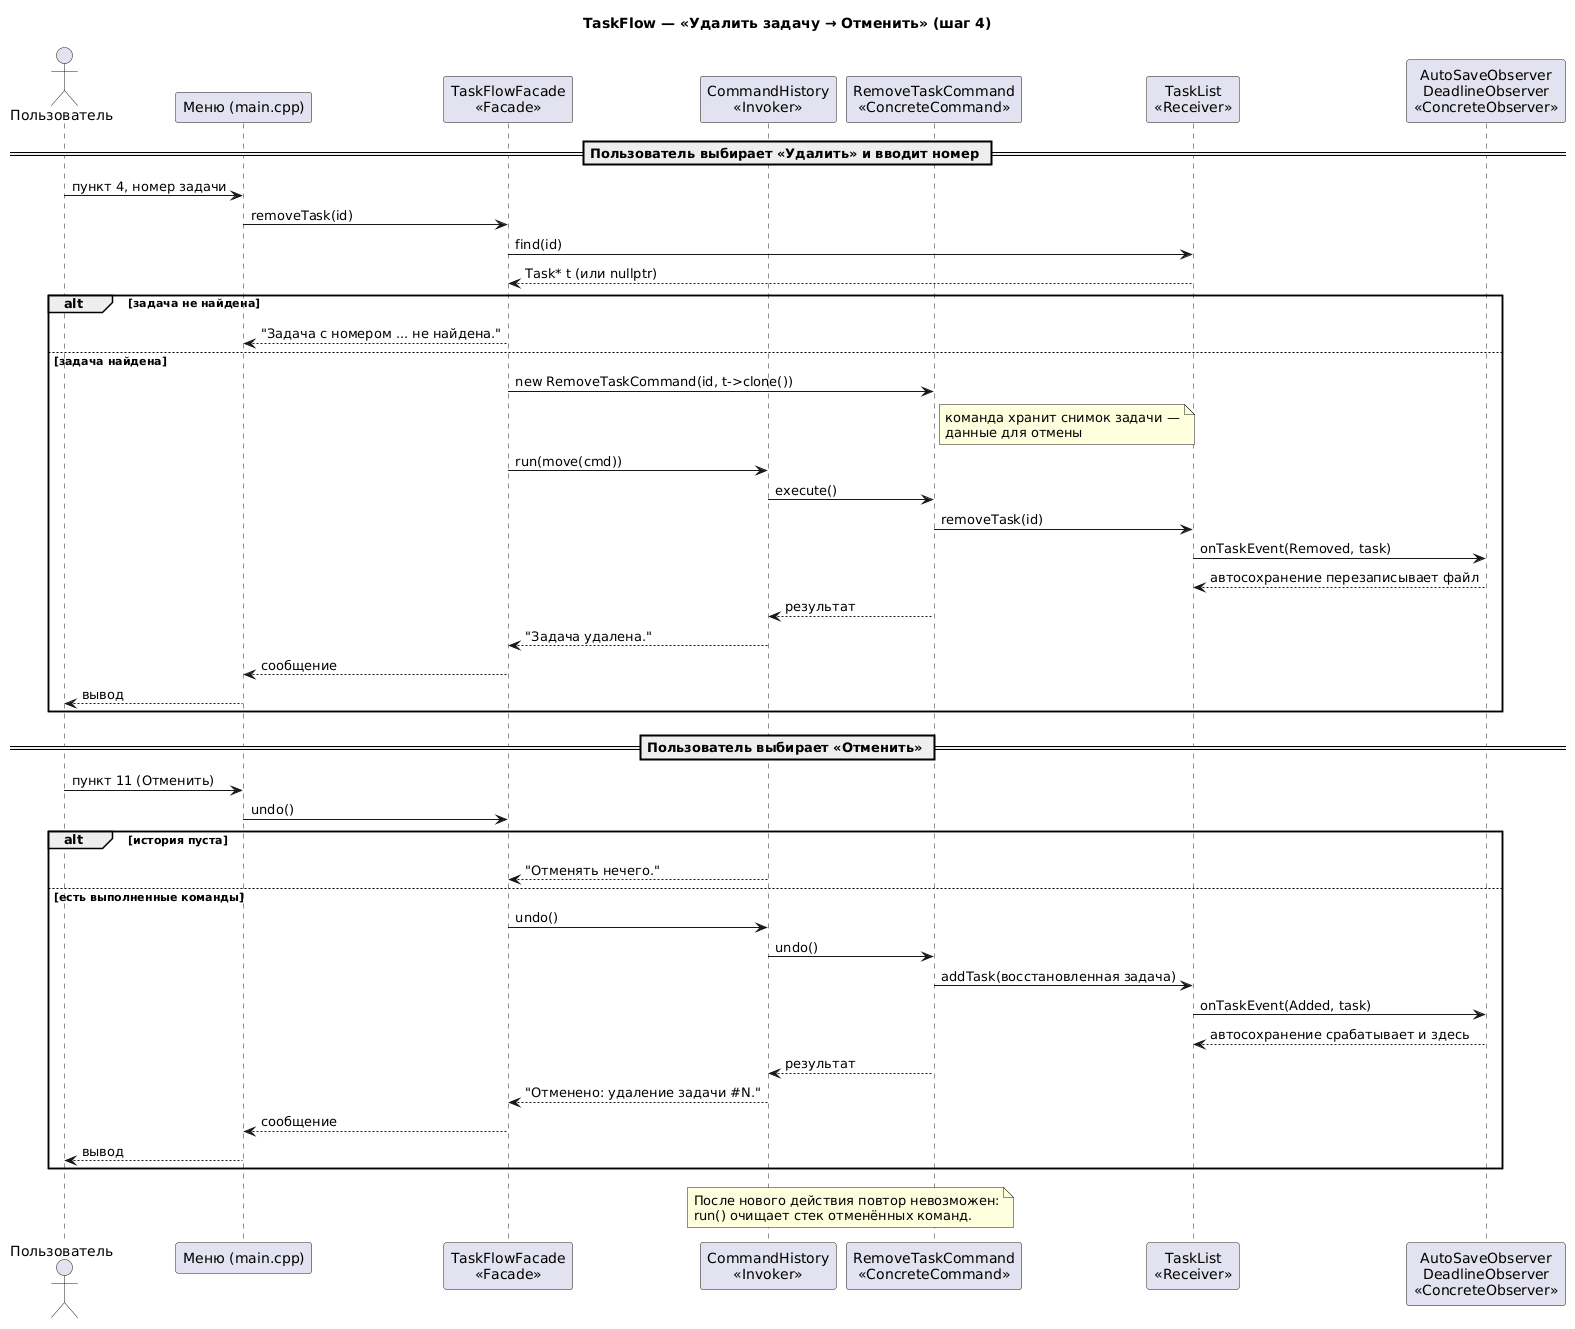

The diagram above was rendered by PlantUML. Its source (embedded in the PNG):
@startuml
title TaskFlow — «Удалить задачу → Отменить» (шаг 4)

actor Пользователь
participant "Меню (main.cpp)" as Menu
participant "TaskFlowFacade\n<<Facade>>" as Facade
participant "CommandHistory\n<<Invoker>>" as History
participant "RemoveTaskCommand\n<<ConcreteCommand>>" as Cmd
participant "TaskList\n<<Receiver>>" as List
participant "AutoSaveObserver\nDeadlineObserver\n<<ConcreteObserver>>" as Obs

== Пользователь выбирает «Удалить» и вводит номер ==
Пользователь -> Menu : пункт 4, номер задачи
Menu -> Facade : removeTask(id)
Facade -> List : find(id)
List --> Facade : Task* t (или nullptr)
alt задача не найдена
  Facade --> Menu : "Задача с номером ... не найдена."
else задача найдена
  Facade -> Cmd : new RemoveTaskCommand(id, t->clone())
  note right of Cmd : команда хранит снимок задачи —\nданные для отмены
  Facade -> History : run(move(cmd))
  History -> Cmd : execute()
  Cmd -> List : removeTask(id)
  List -> Obs : onTaskEvent(Removed, task)
  Obs --> List : автосохранение перезаписывает файл
  Cmd --> History : результат
  History --> Facade : "Задача удалена."
  Facade --> Menu : сообщение
  Menu --> Пользователь : вывод
end

== Пользователь выбирает «Отменить» ==
Пользователь -> Menu : пункт 11 (Отменить)
Menu -> Facade : undo()
alt история пуста
  History --> Facade : "Отменять нечего."
else есть выполненные команды
  Facade -> History : undo()
  History -> Cmd : undo()
  Cmd -> List : addTask(восстановленная задача)
  List -> Obs : onTaskEvent(Added, task)
  Obs --> List : автосохранение срабатывает и здесь
  Cmd --> History : результат
  History --> Facade : "Отменено: удаление задачи #N."
  Facade --> Menu : сообщение
  Menu --> Пользователь : вывод
end

note over History, Cmd
  После нового действия повтор невозможен:
  run() очищает стек отменённых команд.
end note
@enduml